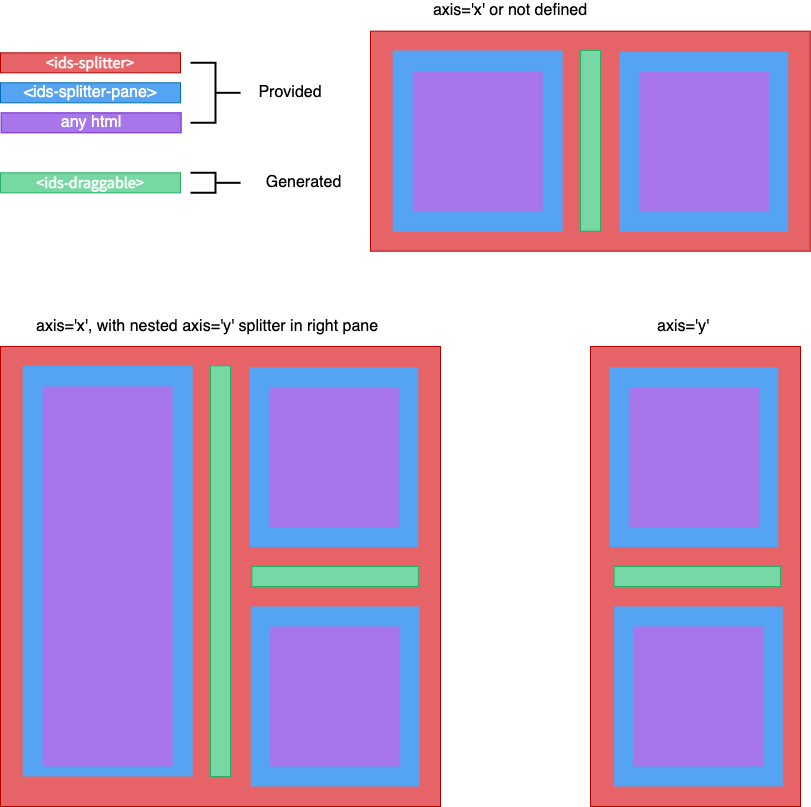

The diagram above was exported from draw.io. Its source (the exported page's mxGraphModel, read from the mxfile embedded in the PNG):
<mxGraphModel dx="2426" dy="890" grid="1" gridSize="10" guides="1" tooltips="1" connect="1" arrows="1" fold="1" page="1" pageScale="1" pageWidth="100" pageHeight="100" math="0" shadow="0">
  <root>
    <mxCell id="xokBX0H0y44pP8kJj8ib-0" />
    <mxCell id="xokBX0H0y44pP8kJj8ib-1" parent="xokBX0H0y44pP8kJj8ib-0" />
    <mxCell id="YhRsXOdx6feUZoq9o3mO-0" value="" style="rounded=0;whiteSpace=wrap;html=1;strokeColor=#B20000;fontColor=#ffffff;fillColor=#E66467;" parent="xokBX0H0y44pP8kJj8ib-1" vertex="1">
      <mxGeometry x="-1370" y="395" width="210" height="460" as="geometry" />
    </mxCell>
    <mxCell id="YhRsXOdx6feUZoq9o3mO-1" value="&lt;font face=&quot;Source Sans Pro&quot; data-font-src=&quot;https://fonts.googleapis.com/css?family=Source+Sans+Pro&quot; style=&quot;font-size: 16px&quot;&gt;&amp;lt;ids-splitter&amp;gt;&lt;/font&gt;" style="text;html=1;strokeColor=#B20000;align=center;verticalAlign=middle;whiteSpace=wrap;rounded=0;fontStyle=1;fontSize=16;fontColor=#ffffff;fillColor=#E66467;" parent="xokBX0H0y44pP8kJj8ib-1" vertex="1">
      <mxGeometry x="-1960" y="101.32" width="180" height="20" as="geometry" />
    </mxCell>
    <mxCell id="YhRsXOdx6feUZoq9o3mO-2" value="&amp;lt;ids-splitter-pane&amp;gt;" style="text;html=1;strokeColor=#006EAF;align=center;verticalAlign=middle;whiteSpace=wrap;rounded=0;fontSize=16;fontColor=#ffffff;fillColor=#55A3F3;" parent="xokBX0H0y44pP8kJj8ib-1" vertex="1">
      <mxGeometry x="-1960" y="131.32" width="180" height="20" as="geometry" />
    </mxCell>
    <mxCell id="YhRsXOdx6feUZoq9o3mO-4" value="" style="text;html=1;align=center;verticalAlign=middle;whiteSpace=wrap;rounded=0;fontSize=16;fontColor=#ffffff;fillColor=#55A3F3;" parent="xokBX0H0y44pP8kJj8ib-1" vertex="1">
      <mxGeometry x="-1350.94" y="415.65999999999997" width="168.75" height="180" as="geometry" />
    </mxCell>
    <mxCell id="YhRsXOdx6feUZoq9o3mO-6" value="&lt;font face=&quot;Source Sans Pro&quot; data-font-src=&quot;https://fonts.googleapis.com/css?family=Source+Sans+Pro&quot; style=&quot;font-size: 16px&quot;&gt;&amp;lt;ids-draggable&amp;gt;&lt;/font&gt;" style="text;html=1;align=center;verticalAlign=middle;whiteSpace=wrap;rounded=0;fontStyle=1;fontSize=16;fontColor=#ffffff;fillColor=#78D8A3;strokeColor=#25AF65;" parent="xokBX0H0y44pP8kJj8ib-1" vertex="1">
      <mxGeometry x="-1960" y="221.32" width="180" height="20" as="geometry" />
    </mxCell>
    <mxCell id="YhRsXOdx6feUZoq9o3mO-7" value="Provided" style="text;html=1;strokeColor=none;fillColor=none;align=center;verticalAlign=middle;whiteSpace=wrap;rounded=0;fontSize=16;fontColor=#000;" parent="xokBX0H0y44pP8kJj8ib-1" vertex="1">
      <mxGeometry x="-1750" y="131.32" width="160" height="20" as="geometry" />
    </mxCell>
    <mxCell id="YhRsXOdx6feUZoq9o3mO-8" value="Generated" style="text;html=1;strokeColor=none;fillColor=none;align=center;verticalAlign=middle;whiteSpace=wrap;rounded=0;fontSize=16;" parent="xokBX0H0y44pP8kJj8ib-1" vertex="1">
      <mxGeometry x="-1750" y="221.32" width="187.18" height="20" as="geometry" />
    </mxCell>
    <mxCell id="YhRsXOdx6feUZoq9o3mO-12" value="" style="text;html=1;align=center;verticalAlign=middle;whiteSpace=wrap;rounded=0;fontSize=16;fontColor=#ffffff;fillColor=#A876EB;" parent="xokBX0H0y44pP8kJj8ib-1" vertex="1">
      <mxGeometry x="-1331.57" y="435.65999999999997" width="130" height="140" as="geometry" />
    </mxCell>
    <mxCell id="YhRsXOdx6feUZoq9o3mO-13" value="any html" style="text;html=1;align=center;verticalAlign=middle;whiteSpace=wrap;rounded=0;fontSize=16;fontColor=#ffffff;fillColor=#A876EB;strokeColor=#6C23C9;" parent="xokBX0H0y44pP8kJj8ib-1" vertex="1">
      <mxGeometry x="-1959.3700000000003" y="161.32" width="180" height="20" as="geometry" />
    </mxCell>
    <mxCell id="YhRsXOdx6feUZoq9o3mO-14" value="" style="text;html=1;align=center;verticalAlign=middle;whiteSpace=wrap;rounded=0;fontSize=16;fontColor=#ffffff;fillColor=#55A3F3;" parent="xokBX0H0y44pP8kJj8ib-1" vertex="1">
      <mxGeometry x="-1346.4099999999999" y="655" width="168.75" height="180" as="geometry" />
    </mxCell>
    <mxCell id="YhRsXOdx6feUZoq9o3mO-15" value="" style="text;html=1;align=center;verticalAlign=middle;whiteSpace=wrap;rounded=0;fontSize=16;fontColor=#ffffff;fillColor=#A876EB;" parent="xokBX0H0y44pP8kJj8ib-1" vertex="1">
      <mxGeometry x="-1327.04" y="675" width="130" height="140" as="geometry" />
    </mxCell>
    <mxCell id="YhRsXOdx6feUZoq9o3mO-16" value="" style="text;html=1;align=center;verticalAlign=middle;whiteSpace=wrap;rounded=0;fontStyle=1;fontSize=16;fontColor=#ffffff;fillColor=#78D8A3;strokeColor=#25AF65;" parent="xokBX0H0y44pP8kJj8ib-1" vertex="1">
      <mxGeometry x="-1346.4099999999999" y="615" width="166.41" height="20" as="geometry" />
    </mxCell>
    <mxCell id="YhRsXOdx6feUZoq9o3mO-18" value="axis='y'" style="text;html=1;strokeColor=none;fillColor=none;align=center;verticalAlign=middle;whiteSpace=wrap;rounded=0;fontSize=16;fontColor=#000;" parent="xokBX0H0y44pP8kJj8ib-1" vertex="1">
      <mxGeometry x="-1357.04" y="365" width="160" height="20" as="geometry" />
    </mxCell>
    <mxCell id="YhRsXOdx6feUZoq9o3mO-19" style="edgeStyle=orthogonalEdgeStyle;rounded=0;orthogonalLoop=1;jettySize=auto;html=1;exitX=0.5;exitY=1;exitDx=0;exitDy=0;fontSize=16;fontColor=#141414;" parent="xokBX0H0y44pP8kJj8ib-1" source="YhRsXOdx6feUZoq9o3mO-18" target="YhRsXOdx6feUZoq9o3mO-18" edge="1">
      <mxGeometry relative="1" as="geometry" />
    </mxCell>
    <mxCell id="shPUfyZDslCZ0n5Z32UF-0" value="" style="rounded=0;whiteSpace=wrap;html=1;strokeColor=#B20000;fontColor=#ffffff;fillColor=#E66467;" parent="xokBX0H0y44pP8kJj8ib-1" vertex="1">
      <mxGeometry x="-1590" y="79.66" width="439.72" height="220" as="geometry" />
    </mxCell>
    <mxCell id="shPUfyZDslCZ0n5Z32UF-1" value="" style="text;html=1;align=center;verticalAlign=middle;whiteSpace=wrap;rounded=0;fontSize=16;fontColor=#ffffff;fillColor=#55A3F3;" parent="xokBX0H0y44pP8kJj8ib-1" vertex="1">
      <mxGeometry x="-1567.8200000000002" y="98.99000000000001" width="170" height="181.33" as="geometry" />
    </mxCell>
    <mxCell id="shPUfyZDslCZ0n5Z32UF-2" value="" style="text;html=1;align=center;verticalAlign=middle;whiteSpace=wrap;rounded=0;fontSize=16;fontColor=#ffffff;fillColor=#55A3F3;" parent="xokBX0H0y44pP8kJj8ib-1" vertex="1">
      <mxGeometry x="-1340.94" y="100.32" width="168.75" height="180" as="geometry" />
    </mxCell>
    <mxCell id="shPUfyZDslCZ0n5Z32UF-3" value="" style="rounded=0;whiteSpace=wrap;html=1;fontSize=16;fontColor=#ffffff;fillColor=#78D8A3;strokeColor=#25AF65;" parent="xokBX0H0y44pP8kJj8ib-1" vertex="1">
      <mxGeometry x="-1380" y="98.99000000000001" width="20" height="180.67" as="geometry" />
    </mxCell>
    <mxCell id="shPUfyZDslCZ0n5Z32UF-4" value="" style="text;html=1;align=center;verticalAlign=middle;whiteSpace=wrap;rounded=0;fontSize=16;fontColor=#ffffff;fillColor=#A876EB;" parent="xokBX0H0y44pP8kJj8ib-1" vertex="1">
      <mxGeometry x="-1547.82" y="119.66" width="130" height="140" as="geometry" />
    </mxCell>
    <mxCell id="shPUfyZDslCZ0n5Z32UF-5" value="" style="text;html=1;align=center;verticalAlign=middle;whiteSpace=wrap;rounded=0;fontSize=16;fontColor=#ffffff;fillColor=#A876EB;" parent="xokBX0H0y44pP8kJj8ib-1" vertex="1">
      <mxGeometry x="-1321.57" y="120.32" width="130" height="140" as="geometry" />
    </mxCell>
    <mxCell id="shPUfyZDslCZ0n5Z32UF-6" value="axis='x' or not defined" style="text;html=1;strokeColor=none;fillColor=none;align=center;verticalAlign=middle;whiteSpace=wrap;rounded=0;fontSize=16;fontColor=#000;" parent="xokBX0H0y44pP8kJj8ib-1" vertex="1">
      <mxGeometry x="-1530" y="49" width="160" height="20" as="geometry" />
    </mxCell>
    <mxCell id="shPUfyZDslCZ0n5Z32UF-7" value="" style="rounded=0;whiteSpace=wrap;html=1;strokeColor=#B20000;fontColor=#ffffff;fillColor=#E66467;" parent="xokBX0H0y44pP8kJj8ib-1" vertex="1">
      <mxGeometry x="-1960" y="395" width="440" height="460" as="geometry" />
    </mxCell>
    <mxCell id="shPUfyZDslCZ0n5Z32UF-8" value="" style="text;html=1;align=center;verticalAlign=middle;whiteSpace=wrap;rounded=0;fontSize=16;fontColor=#ffffff;fillColor=#55A3F3;" parent="xokBX0H0y44pP8kJj8ib-1" vertex="1">
      <mxGeometry x="-1937.82" y="414.33" width="170" height="410.67" as="geometry" />
    </mxCell>
    <mxCell id="shPUfyZDslCZ0n5Z32UF-9" value="" style="text;html=1;align=center;verticalAlign=middle;whiteSpace=wrap;rounded=0;fontSize=16;fontColor=#ffffff;fillColor=#55A3F3;" parent="xokBX0H0y44pP8kJj8ib-1" vertex="1">
      <mxGeometry x="-1710.94" y="415.65999999999997" width="168.75" height="180" as="geometry" />
    </mxCell>
    <mxCell id="shPUfyZDslCZ0n5Z32UF-10" value="" style="rounded=0;whiteSpace=wrap;html=1;fontSize=16;fontColor=#ffffff;fillColor=#78D8A3;strokeColor=#25AF65;" parent="xokBX0H0y44pP8kJj8ib-1" vertex="1">
      <mxGeometry x="-1750" y="414.33" width="20" height="410.67" as="geometry" />
    </mxCell>
    <mxCell id="shPUfyZDslCZ0n5Z32UF-11" value="" style="text;html=1;align=center;verticalAlign=middle;whiteSpace=wrap;rounded=0;fontSize=16;fontColor=#ffffff;fillColor=#A876EB;" parent="xokBX0H0y44pP8kJj8ib-1" vertex="1">
      <mxGeometry x="-1917.82" y="435" width="130" height="380" as="geometry" />
    </mxCell>
    <mxCell id="shPUfyZDslCZ0n5Z32UF-12" value="" style="text;html=1;align=center;verticalAlign=middle;whiteSpace=wrap;rounded=0;fontSize=16;fontColor=#ffffff;fillColor=#A876EB;" parent="xokBX0H0y44pP8kJj8ib-1" vertex="1">
      <mxGeometry x="-1691.57" y="435.65999999999997" width="130" height="140" as="geometry" />
    </mxCell>
    <mxCell id="shPUfyZDslCZ0n5Z32UF-13" value="axis='x', with nested axis='y' splitter in right pane" style="text;html=1;strokeColor=none;fillColor=none;align=left;verticalAlign=middle;whiteSpace=wrap;rounded=0;fontSize=16;fontColor=#000;" parent="xokBX0H0y44pP8kJj8ib-1" vertex="1">
      <mxGeometry x="-1926.48" y="365" width="393.52" height="20" as="geometry" />
    </mxCell>
    <mxCell id="shPUfyZDslCZ0n5Z32UF-17" value="" style="text;html=1;align=center;verticalAlign=middle;whiteSpace=wrap;rounded=0;fontStyle=1;fontSize=16;fontColor=#ffffff;fillColor=#78D8A3;strokeColor=#25AF65;" parent="xokBX0H0y44pP8kJj8ib-1" vertex="1">
      <mxGeometry x="-1708.6" y="615" width="166.41" height="20" as="geometry" />
    </mxCell>
    <mxCell id="shPUfyZDslCZ0n5Z32UF-19" value="" style="text;html=1;align=center;verticalAlign=middle;whiteSpace=wrap;rounded=0;fontSize=16;fontColor=#ffffff;fillColor=#55A3F3;" parent="xokBX0H0y44pP8kJj8ib-1" vertex="1">
      <mxGeometry x="-1709.77" y="655" width="168.75" height="180" as="geometry" />
    </mxCell>
    <mxCell id="shPUfyZDslCZ0n5Z32UF-20" value="" style="text;html=1;align=center;verticalAlign=middle;whiteSpace=wrap;rounded=0;fontSize=16;fontColor=#ffffff;fillColor=#A876EB;" parent="xokBX0H0y44pP8kJj8ib-1" vertex="1">
      <mxGeometry x="-1690.3999999999999" y="675" width="130" height="140" as="geometry" />
    </mxCell>
    <mxCell id="CohISh8AR0HqtHJO4dZM-0" value="" style="strokeWidth=2;html=1;shape=mxgraph.flowchart.annotation_2;align=left;labelPosition=right;pointerEvents=1;fontColor=#FFCCCC;rotation=-180;" vertex="1" parent="xokBX0H0y44pP8kJj8ib-1">
      <mxGeometry x="-1770" y="111.32" width="50" height="60" as="geometry" />
    </mxCell>
    <mxCell id="CohISh8AR0HqtHJO4dZM-1" value="" style="strokeWidth=2;html=1;shape=mxgraph.flowchart.annotation_2;align=left;labelPosition=right;pointerEvents=1;fontColor=#FFCCCC;rotation=-180;" vertex="1" parent="xokBX0H0y44pP8kJj8ib-1">
      <mxGeometry x="-1770" y="221.32" width="50" height="20" as="geometry" />
    </mxCell>
  </root>
</mxGraphModel>